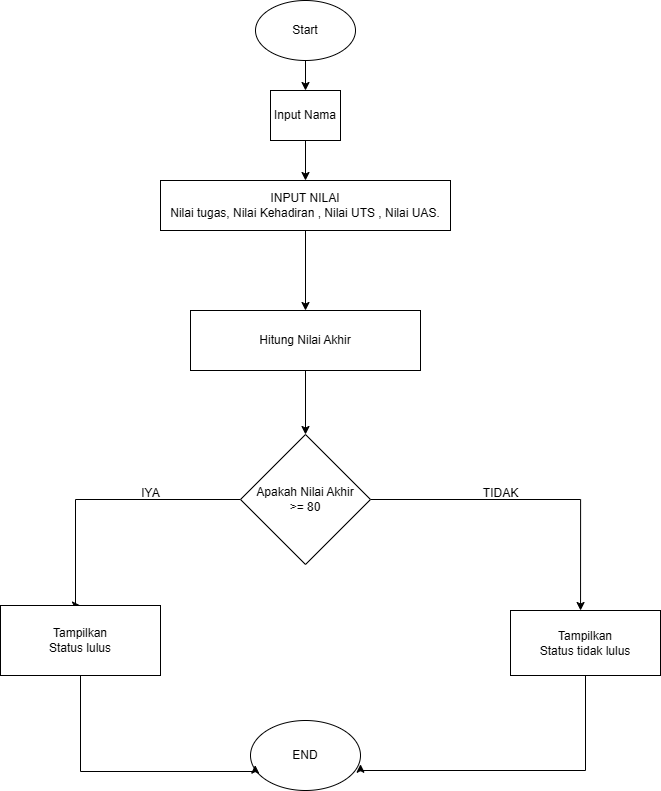

The diagram above was exported from draw.io. Its source (the exported page's mxGraphModel, read from the mxfile embedded in the PNG):
<mxGraphModel dx="2073" dy="757" grid="1" gridSize="10" guides="1" tooltips="1" connect="1" arrows="1" fold="1" page="1" pageScale="1" pageWidth="827" pageHeight="1169" math="0" shadow="0">
  <root>
    <mxCell id="0" />
    <mxCell id="1" parent="0" />
    <mxCell id="RGPEFEiuq_GWl-m41XuY-13" value="" style="edgeStyle=orthogonalEdgeStyle;rounded=0;orthogonalLoop=1;jettySize=auto;html=1;" edge="1" parent="1" source="RGPEFEiuq_GWl-m41XuY-1" target="RGPEFEiuq_GWl-m41XuY-7">
      <mxGeometry relative="1" as="geometry" />
    </mxCell>
    <mxCell id="RGPEFEiuq_GWl-m41XuY-1" value="Start" style="ellipse;whiteSpace=wrap;html=1;" vertex="1" parent="1">
      <mxGeometry x="345" y="10" width="100" height="60" as="geometry" />
    </mxCell>
    <mxCell id="RGPEFEiuq_GWl-m41XuY-15" value="" style="edgeStyle=orthogonalEdgeStyle;rounded=0;orthogonalLoop=1;jettySize=auto;html=1;" edge="1" parent="1" source="RGPEFEiuq_GWl-m41XuY-7" target="RGPEFEiuq_GWl-m41XuY-14">
      <mxGeometry relative="1" as="geometry" />
    </mxCell>
    <mxCell id="RGPEFEiuq_GWl-m41XuY-7" value="Input Nama" style="whiteSpace=wrap;html=1;" vertex="1" parent="1">
      <mxGeometry x="360" y="100" width="70" height="50" as="geometry" />
    </mxCell>
    <mxCell id="RGPEFEiuq_GWl-m41XuY-17" value="" style="edgeStyle=orthogonalEdgeStyle;rounded=0;orthogonalLoop=1;jettySize=auto;html=1;" edge="1" parent="1" source="RGPEFEiuq_GWl-m41XuY-14" target="RGPEFEiuq_GWl-m41XuY-16">
      <mxGeometry relative="1" as="geometry" />
    </mxCell>
    <mxCell id="RGPEFEiuq_GWl-m41XuY-14" value="INPUT NILAI&lt;div&gt;Nilai tugas, Nilai Kehadiran , Nilai UTS , Nilai UAS.&lt;/div&gt;" style="whiteSpace=wrap;html=1;" vertex="1" parent="1">
      <mxGeometry x="250" y="190" width="290" height="50" as="geometry" />
    </mxCell>
    <mxCell id="RGPEFEiuq_GWl-m41XuY-21" value="" style="edgeStyle=orthogonalEdgeStyle;rounded=0;orthogonalLoop=1;jettySize=auto;html=1;" edge="1" parent="1" source="RGPEFEiuq_GWl-m41XuY-16" target="RGPEFEiuq_GWl-m41XuY-20">
      <mxGeometry relative="1" as="geometry" />
    </mxCell>
    <mxCell id="RGPEFEiuq_GWl-m41XuY-16" value="Hitung Nilai Akhir" style="whiteSpace=wrap;html=1;" vertex="1" parent="1">
      <mxGeometry x="280" y="320" width="230" height="60" as="geometry" />
    </mxCell>
    <mxCell id="RGPEFEiuq_GWl-m41XuY-40" value="" style="edgeStyle=orthogonalEdgeStyle;rounded=0;orthogonalLoop=1;jettySize=auto;html=1;entryX=0.5;entryY=0;entryDx=0;entryDy=0;" edge="1" parent="1" target="RGPEFEiuq_GWl-m41XuY-28">
      <mxGeometry relative="1" as="geometry">
        <mxPoint x="330" y="509" as="sourcePoint" />
        <mxPoint x="165" y="594" as="targetPoint" />
        <Array as="points">
          <mxPoint x="165" y="509" />
          <mxPoint x="165" y="615" />
        </Array>
      </mxGeometry>
    </mxCell>
    <mxCell id="RGPEFEiuq_GWl-m41XuY-59" style="edgeStyle=orthogonalEdgeStyle;rounded=0;orthogonalLoop=1;jettySize=auto;html=1;exitX=0.5;exitY=1;exitDx=0;exitDy=0;" edge="1" parent="1" source="RGPEFEiuq_GWl-m41XuY-20">
      <mxGeometry relative="1" as="geometry">
        <mxPoint x="395.2857142857142" y="574.1428571428571" as="targetPoint" />
      </mxGeometry>
    </mxCell>
    <mxCell id="RGPEFEiuq_GWl-m41XuY-73" style="edgeStyle=orthogonalEdgeStyle;rounded=0;orthogonalLoop=1;jettySize=auto;html=1;entryX=0.467;entryY=0;entryDx=0;entryDy=0;entryPerimeter=0;" edge="1" parent="1" source="RGPEFEiuq_GWl-m41XuY-20" target="RGPEFEiuq_GWl-m41XuY-26">
      <mxGeometry relative="1" as="geometry">
        <mxPoint x="680" y="509" as="targetPoint" />
      </mxGeometry>
    </mxCell>
    <mxCell id="RGPEFEiuq_GWl-m41XuY-20" value="Apakah Nilai Akhir&lt;div&gt;&amp;gt;= 80&lt;/div&gt;" style="rhombus;whiteSpace=wrap;html=1;" vertex="1" parent="1">
      <mxGeometry x="330" y="444" width="130" height="130" as="geometry" />
    </mxCell>
    <mxCell id="RGPEFEiuq_GWl-m41XuY-26" value="Tampilkan&lt;div&gt;Status tidak lulus&lt;/div&gt;" style="whiteSpace=wrap;html=1;" vertex="1" parent="1">
      <mxGeometry x="600" y="620" width="150" height="65" as="geometry" />
    </mxCell>
    <mxCell id="RGPEFEiuq_GWl-m41XuY-28" value="Tampilkan&lt;div&gt;Status lulus&lt;/div&gt;" style="whiteSpace=wrap;html=1;" vertex="1" parent="1">
      <mxGeometry x="90" y="615" width="160" height="70" as="geometry" />
    </mxCell>
    <mxCell id="RGPEFEiuq_GWl-m41XuY-50" value="END" style="ellipse;whiteSpace=wrap;html=1;" vertex="1" parent="1">
      <mxGeometry x="340" y="730" width="110" height="70" as="geometry" />
    </mxCell>
    <mxCell id="RGPEFEiuq_GWl-m41XuY-67" style="edgeStyle=orthogonalEdgeStyle;rounded=0;orthogonalLoop=1;jettySize=auto;html=1;entryX=1;entryY=0.625;entryDx=0;entryDy=0;entryPerimeter=0;" edge="1" parent="1" source="RGPEFEiuq_GWl-m41XuY-26" target="RGPEFEiuq_GWl-m41XuY-50">
      <mxGeometry relative="1" as="geometry">
        <Array as="points">
          <mxPoint x="675" y="780" />
        </Array>
      </mxGeometry>
    </mxCell>
    <mxCell id="RGPEFEiuq_GWl-m41XuY-69" style="edgeStyle=orthogonalEdgeStyle;rounded=0;orthogonalLoop=1;jettySize=auto;html=1;exitX=0.5;exitY=1;exitDx=0;exitDy=0;entryX=0.043;entryY=0.638;entryDx=0;entryDy=0;entryPerimeter=0;" edge="1" parent="1" source="RGPEFEiuq_GWl-m41XuY-28" target="RGPEFEiuq_GWl-m41XuY-50">
      <mxGeometry relative="1" as="geometry">
        <Array as="points">
          <mxPoint x="170" y="781" />
        </Array>
      </mxGeometry>
    </mxCell>
    <mxCell id="RGPEFEiuq_GWl-m41XuY-74" value="TIDAK" style="text;html=1;align=center;verticalAlign=middle;resizable=0;points=[];autosize=1;strokeColor=none;fillColor=none;" vertex="1" parent="1">
      <mxGeometry x="560" y="488" width="60" height="30" as="geometry" />
    </mxCell>
    <mxCell id="RGPEFEiuq_GWl-m41XuY-75" value="IYA" style="text;html=1;align=center;verticalAlign=middle;resizable=0;points=[];autosize=1;strokeColor=none;fillColor=none;" vertex="1" parent="1">
      <mxGeometry x="220" y="488" width="40" height="30" as="geometry" />
    </mxCell>
  </root>
</mxGraphModel>